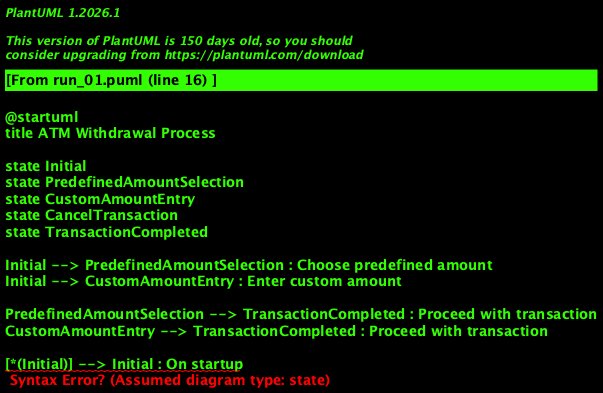

The diagram above was rendered by PlantUML. Its source (embedded in the PNG):
@startuml
title ATM Withdrawal Process

state Initial
state PredefinedAmountSelection
state CustomAmountEntry
state CancelTransaction
state TransactionCompleted

Initial --> PredefinedAmountSelection : Choose predefined amount
Initial --> CustomAmountEntry : Enter custom amount

PredefinedAmountSelection --> TransactionCompleted : Proceed with transaction
CustomAmountEntry --> TransactionCompleted : Proceed with transaction

[*(Initial)] --> Initial : On startup

PredefinedAmountSelection --> CancelTransaction : Cancel
CustomAmountEntry --> CancelTransaction : Cancel
CancelTransaction --> Initial : Return
@enduml